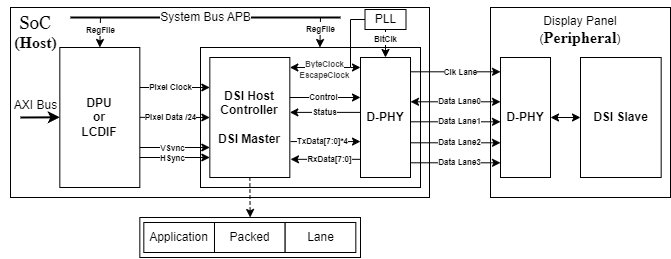

The diagram above was exported from draw.io. Its source (the exported page's mxGraphModel, read from the mxfile embedded in the PNG):
<mxGraphModel dx="624" dy="127" grid="1" gridSize="10" guides="1" tooltips="1" connect="1" arrows="1" fold="1" page="0" pageScale="1" pageWidth="850" pageHeight="1100" background="#ffffff" math="0" shadow="0">
  <root>
    <mxCell id="0" />
    <mxCell id="1" parent="0" />
    <mxCell id="192" value="Display Panel&lt;div&gt;(&lt;span style=&quot;color: rgb(0, 0, 0); font-family: Arial-BoldMT; font-size: 12.0041pt; font-weight: bold; background-color: transparent;&quot;&gt;Peripheral&lt;/span&gt;&lt;span style=&quot;background-color: transparent;&quot;&gt;)&lt;/span&gt;&lt;/div&gt;&lt;div&gt;&lt;br&gt;&lt;/div&gt;&lt;div&gt;&lt;br&gt;&lt;/div&gt;&lt;div&gt;&lt;br&gt;&lt;/div&gt;&lt;div&gt;&lt;br&gt;&lt;/div&gt;&lt;div&gt;&lt;br&gt;&lt;/div&gt;&lt;div&gt;&lt;br&gt;&lt;/div&gt;&lt;div&gt;&lt;br&gt;&lt;/div&gt;&lt;div&gt;&lt;br&gt;&lt;/div&gt;&lt;div&gt;&lt;br&gt;&lt;/div&gt;&lt;div&gt;&lt;br&gt;&lt;/div&gt;" style="rounded=0;whiteSpace=wrap;html=1;" parent="1" vertex="1">
      <mxGeometry x="430" y="130" width="180" height="190" as="geometry" />
    </mxCell>
    <mxCell id="199" value="&lt;span style=&quot;color: rgb(0, 0, 0);&quot;&gt;&lt;b&gt;DSI Slave&lt;/b&gt;&lt;/span&gt;" style="rounded=0;whiteSpace=wrap;html=1;" parent="1" vertex="1">
      <mxGeometry x="520" y="180" width="80.67" height="120" as="geometry" />
    </mxCell>
    <mxCell id="200" value="" style="rounded=0;whiteSpace=wrap;html=1;" parent="1" vertex="1">
      <mxGeometry x="-50" y="130" width="419" height="190" as="geometry" />
    </mxCell>
    <mxCell id="201" style="edgeStyle=none;html=1;entryX=0;entryY=0.75;entryDx=0;entryDy=0;strokeWidth=2;" parent="1" edge="1">
      <mxGeometry relative="1" as="geometry">
        <mxPoint x="-40" y="240" as="sourcePoint" />
        <mxPoint x="-0.6700000000000017" y="239.81" as="targetPoint" />
      </mxGeometry>
    </mxCell>
    <mxCell id="202" value="" style="rounded=0;whiteSpace=wrap;html=1;" parent="1" vertex="1">
      <mxGeometry x="140" y="170" width="220" height="140" as="geometry" />
    </mxCell>
    <mxCell id="203" value="&lt;b&gt;D-PHY&lt;/b&gt;" style="rounded=0;whiteSpace=wrap;html=1;" parent="1" vertex="1">
      <mxGeometry x="300" y="180" width="50" height="120" as="geometry" />
    </mxCell>
    <mxCell id="204" style="edgeStyle=none;html=1;exitX=0.5;exitY=1;exitDx=0;exitDy=0;entryX=0.5;entryY=0;entryDx=0;entryDy=0;strokeWidth=1;dashed=1;" parent="1" source="205" target="240" edge="1">
      <mxGeometry relative="1" as="geometry">
        <mxPoint x="189.99999999999977" y="340" as="targetPoint" />
      </mxGeometry>
    </mxCell>
    <mxCell id="205" value="&lt;span style=&quot;color: rgb(0, 0, 0);&quot;&gt;&lt;b&gt;DSI Host&lt;/b&gt;&lt;/span&gt;&lt;div&gt;&lt;span style=&quot;color: rgb(0, 0, 0);&quot;&gt;&lt;b&gt;Controller&lt;/b&gt;&lt;/span&gt;&lt;/div&gt;&lt;div&gt;&lt;span style=&quot;color: rgb(0, 0, 0);&quot;&gt;&lt;b&gt;&lt;br&gt;&lt;/b&gt;&lt;/span&gt;&lt;/div&gt;&lt;div&gt;&lt;span style=&quot;color: rgb(0, 0, 0);&quot;&gt;&lt;b&gt;DSI Master&lt;/b&gt;&lt;/span&gt;&lt;/div&gt;" style="rounded=0;whiteSpace=wrap;html=1;" parent="1" vertex="1">
      <mxGeometry x="149.32999999999998" y="180" width="80" height="120" as="geometry" />
    </mxCell>
    <mxCell id="206" value="" style="endArrow=classic;startArrow=classic;html=1;" parent="1" edge="1">
      <mxGeometry width="50" height="50" relative="1" as="geometry">
        <mxPoint x="350" y="224.3" as="sourcePoint" />
        <mxPoint x="440" y="224.3" as="targetPoint" />
      </mxGeometry>
    </mxCell>
    <mxCell id="207" value="&lt;font style=&quot;font-size: 8px;&quot;&gt;&lt;b&gt;Data Lane0&lt;/b&gt;&lt;/font&gt;" style="edgeLabel;html=1;align=center;verticalAlign=middle;resizable=0;points=[];" parent="206" vertex="1" connectable="0">
      <mxGeometry x="-0.0317" y="1" relative="1" as="geometry">
        <mxPoint x="5" as="offset" />
      </mxGeometry>
    </mxCell>
    <mxCell id="208" value="" style="endArrow=classic;html=1;" parent="1" edge="1">
      <mxGeometry width="50" height="50" relative="1" as="geometry">
        <mxPoint x="350" y="194.3" as="sourcePoint" />
        <mxPoint x="440" y="194.3" as="targetPoint" />
      </mxGeometry>
    </mxCell>
    <mxCell id="209" value="&lt;font style=&quot;font-size: 8px;&quot;&gt;&lt;b&gt;Clk Lane&lt;/b&gt;&lt;/font&gt;" style="edgeLabel;html=1;align=center;verticalAlign=middle;resizable=0;points=[];" parent="208" vertex="1" connectable="0">
      <mxGeometry x="-0.0106" relative="1" as="geometry">
        <mxPoint x="5" as="offset" />
      </mxGeometry>
    </mxCell>
    <mxCell id="210" value="" style="endArrow=classic;html=1;" parent="1" edge="1">
      <mxGeometry width="50" height="50" relative="1" as="geometry">
        <mxPoint x="350" y="244.3" as="sourcePoint" />
        <mxPoint x="440" y="244.3" as="targetPoint" />
      </mxGeometry>
    </mxCell>
    <mxCell id="211" style="edgeStyle=none;html=1;entryX=0;entryY=0.5;entryDx=0;entryDy=0;" parent="1" target="205" edge="1">
      <mxGeometry relative="1" as="geometry">
        <mxPoint x="79.33" y="239.86" as="sourcePoint" />
        <mxPoint x="139.32999999999998" y="239.86000000000024" as="targetPoint" />
      </mxGeometry>
    </mxCell>
    <mxCell id="212" value="&lt;font style=&quot;font-size: 8px;&quot;&gt;&lt;b&gt;Pixel Data /24&lt;/b&gt;&lt;/font&gt;" style="edgeLabel;html=1;align=center;verticalAlign=middle;resizable=0;points=[];" parent="211" vertex="1" connectable="0">
      <mxGeometry x="-0.35" y="2" relative="1" as="geometry">
        <mxPoint x="8" y="1" as="offset" />
      </mxGeometry>
    </mxCell>
    <mxCell id="213" style="edgeStyle=none;html=1;entryX=0;entryY=0.25;entryDx=0;entryDy=0;" parent="1" target="205" edge="1">
      <mxGeometry relative="1" as="geometry">
        <mxPoint x="79.33" y="210" as="sourcePoint" />
        <mxPoint x="139.32999999999998" y="210.00000000000023" as="targetPoint" />
      </mxGeometry>
    </mxCell>
    <mxCell id="214" value="&lt;font style=&quot;font-size: 8px;&quot;&gt;&lt;b&gt;Pixel Clock&lt;/b&gt;&lt;/font&gt;" style="edgeLabel;html=1;align=center;verticalAlign=middle;resizable=0;points=[];" parent="213" vertex="1" connectable="0">
      <mxGeometry x="-0.028" relative="1" as="geometry">
        <mxPoint x="-3" y="-1" as="offset" />
      </mxGeometry>
    </mxCell>
    <mxCell id="215" style="edgeStyle=none;html=1;exitX=1;exitY=0.75;exitDx=0;exitDy=0;entryX=0;entryY=0.75;entryDx=0;entryDy=0;" parent="1" edge="1">
      <mxGeometry relative="1" as="geometry">
        <mxPoint x="79.33" y="270" as="sourcePoint" />
        <mxPoint x="149.32999999999998" y="270" as="targetPoint" />
      </mxGeometry>
    </mxCell>
    <mxCell id="216" value="&lt;font style=&quot;font-size: 8px;&quot;&gt;&lt;b&gt;VSync&lt;/b&gt;&lt;/font&gt;" style="edgeLabel;html=1;align=center;verticalAlign=middle;resizable=0;points=[];" parent="215" vertex="1" connectable="0">
      <mxGeometry x="-0.0836" relative="1" as="geometry">
        <mxPoint as="offset" />
      </mxGeometry>
    </mxCell>
    <mxCell id="217" value="&lt;span style=&quot;color: rgb(0, 0, 0);&quot;&gt;&lt;b&gt;DPU&lt;/b&gt;&lt;/span&gt;&lt;div&gt;&lt;span style=&quot;color: rgb(0, 0, 0);&quot;&gt;&lt;font color=&quot;#000000&quot;&gt;&lt;b&gt;or&lt;br&gt;&lt;/b&gt;&lt;/font&gt;&lt;/span&gt;&lt;div&gt;&lt;span style=&quot;color: rgb(0, 0, 0);&quot;&gt;&lt;b&gt;LCDIF&lt;/b&gt;&lt;/span&gt;&lt;/div&gt;&lt;/div&gt;" style="rounded=0;whiteSpace=wrap;html=1;" parent="1" vertex="1">
      <mxGeometry x="-0.6700000000000017" y="170" width="80" height="140" as="geometry" />
    </mxCell>
    <mxCell id="218" value="&lt;font style=&quot;font-size: 8px;&quot;&gt;&lt;b&gt;Data Lane1&lt;/b&gt;&lt;/font&gt;" style="edgeLabel;html=1;align=center;verticalAlign=middle;resizable=0;points=[];" parent="1" vertex="1" connectable="0">
      <mxGeometry x="399.0038461538461" y="243.30000000000007" as="geometry" />
    </mxCell>
    <mxCell id="219" value="" style="endArrow=classic;html=1;" parent="1" edge="1">
      <mxGeometry width="50" height="50" relative="1" as="geometry">
        <mxPoint x="350" y="265.3" as="sourcePoint" />
        <mxPoint x="440" y="265.3" as="targetPoint" />
      </mxGeometry>
    </mxCell>
    <mxCell id="220" value="&lt;font style=&quot;font-size: 8px;&quot;&gt;&lt;b&gt;Data Lane2&lt;/b&gt;&lt;/font&gt;" style="edgeLabel;html=1;align=center;verticalAlign=middle;resizable=0;points=[];" parent="1" vertex="1" connectable="0">
      <mxGeometry x="399.0038461538461" y="264.30000000000007" as="geometry" />
    </mxCell>
    <mxCell id="221" value="" style="endArrow=classic;html=1;" parent="1" edge="1">
      <mxGeometry width="50" height="50" relative="1" as="geometry">
        <mxPoint x="350" y="285.3" as="sourcePoint" />
        <mxPoint x="440" y="285.3" as="targetPoint" />
      </mxGeometry>
    </mxCell>
    <mxCell id="222" value="&lt;font style=&quot;font-size: 8px;&quot;&gt;&lt;b&gt;Data Lane3&lt;/b&gt;&lt;/font&gt;" style="edgeLabel;html=1;align=center;verticalAlign=middle;resizable=0;points=[];" parent="1" vertex="1" connectable="0">
      <mxGeometry x="399.0038461538461" y="284.30000000000007" as="geometry" />
    </mxCell>
    <mxCell id="223" style="edgeStyle=none;html=1;exitX=1;exitY=0.75;exitDx=0;exitDy=0;entryX=0;entryY=0.75;entryDx=0;entryDy=0;" parent="1" edge="1">
      <mxGeometry relative="1" as="geometry">
        <mxPoint x="79.33" y="280" as="sourcePoint" />
        <mxPoint x="149.32999999999998" y="280" as="targetPoint" />
      </mxGeometry>
    </mxCell>
    <mxCell id="224" value="&lt;font style=&quot;font-size: 8px;&quot;&gt;&lt;b&gt;HSync&lt;/b&gt;&lt;/font&gt;" style="edgeLabel;html=1;align=center;verticalAlign=middle;resizable=0;points=[];" parent="223" vertex="1" connectable="0">
      <mxGeometry x="-0.0836" relative="1" as="geometry">
        <mxPoint as="offset" />
      </mxGeometry>
    </mxCell>
    <mxCell id="226" value="" style="endArrow=classic;html=1;entryX=0.5;entryY=0;entryDx=0;entryDy=0;" parent="1" target="217" edge="1">
      <mxGeometry width="50" height="50" relative="1" as="geometry">
        <mxPoint x="40" y="140" as="sourcePoint" />
        <mxPoint x="80" y="110" as="targetPoint" />
      </mxGeometry>
    </mxCell>
    <mxCell id="227" value="&lt;span style=&quot;font-size: 8px;&quot;&gt;&lt;b&gt;RegFile&lt;/b&gt;&lt;/span&gt;" style="edgeLabel;html=1;align=center;verticalAlign=middle;resizable=0;points=[];" parent="226" vertex="1" connectable="0">
      <mxGeometry x="-0.146" relative="1" as="geometry">
        <mxPoint y="-1" as="offset" />
      </mxGeometry>
    </mxCell>
    <mxCell id="228" value="" style="endArrow=classic;html=1;entryX=0.5;entryY=0;entryDx=0;entryDy=0;" parent="1" edge="1">
      <mxGeometry width="50" height="50" relative="1" as="geometry">
        <mxPoint x="260" y="140" as="sourcePoint" />
        <mxPoint x="259.43" y="170" as="targetPoint" />
      </mxGeometry>
    </mxCell>
    <mxCell id="229" value="&lt;span style=&quot;font-size: 8px;&quot;&gt;&lt;b&gt;RegFile&lt;/b&gt;&lt;/span&gt;" style="edgeLabel;html=1;align=center;verticalAlign=middle;resizable=0;points=[];" parent="228" vertex="1" connectable="0">
      <mxGeometry x="-0.146" relative="1" as="geometry">
        <mxPoint y="-2" as="offset" />
      </mxGeometry>
    </mxCell>
    <mxCell id="230" value="" style="endArrow=none;html=1;strokeWidth=2;" parent="1" edge="1">
      <mxGeometry width="50" height="50" relative="1" as="geometry">
        <mxPoint x="10" y="140" as="sourcePoint" />
        <mxPoint x="280" y="140" as="targetPoint" />
      </mxGeometry>
    </mxCell>
    <mxCell id="231" value="&lt;span style=&quot;color: rgb(0, 0, 0); font-size: 12px; background-color: rgb(251, 251, 251);&quot;&gt;System Bus APB&lt;/span&gt;" style="edgeLabel;html=1;align=center;verticalAlign=middle;resizable=0;points=[];" parent="230" vertex="1" connectable="0">
      <mxGeometry x="-0.0765" y="-2" relative="1" as="geometry">
        <mxPoint x="10" y="-2" as="offset" />
      </mxGeometry>
    </mxCell>
    <mxCell id="232" value="" style="endArrow=classic;html=1;" parent="1" edge="1">
      <mxGeometry width="50" height="50" relative="1" as="geometry">
        <mxPoint x="300" y="281.82" as="sourcePoint" />
        <mxPoint x="230" y="281.82" as="targetPoint" />
      </mxGeometry>
    </mxCell>
    <mxCell id="233" value="&lt;font style=&quot;font-size: 8px;&quot;&gt;&lt;b&gt;RxData[7:0]&lt;/b&gt;&lt;/font&gt;" style="edgeLabel;html=1;align=center;verticalAlign=middle;resizable=0;points=[];" parent="232" vertex="1" connectable="0">
      <mxGeometry x="-0.3029" y="1" relative="1" as="geometry">
        <mxPoint x="-7" y="-2" as="offset" />
      </mxGeometry>
    </mxCell>
    <mxCell id="234" value="" style="endArrow=none;html=1;startArrow=classic;startFill=1;endFill=0;" parent="1" edge="1">
      <mxGeometry width="50" height="50" relative="1" as="geometry">
        <mxPoint x="300" y="264.07000000000005" as="sourcePoint" />
        <mxPoint x="230" y="264.07000000000005" as="targetPoint" />
      </mxGeometry>
    </mxCell>
    <mxCell id="235" value="&lt;font style=&quot;font-size: 8px;&quot;&gt;&lt;b&gt;TxData[7:0]*4&lt;/b&gt;&lt;/font&gt;" style="edgeLabel;html=1;align=center;verticalAlign=middle;resizable=0;points=[];" parent="234" vertex="1" connectable="0">
      <mxGeometry x="-0.3029" y="1" relative="1" as="geometry">
        <mxPoint x="-14" y="-2" as="offset" />
      </mxGeometry>
    </mxCell>
    <mxCell id="236" value="" style="endArrow=classic;html=1;exitX=0;exitY=0.5;exitDx=0;exitDy=0;entryX=1;entryY=0;entryDx=0;entryDy=0;rounded=0;curved=0;" parent="1" source="249" edge="1">
      <mxGeometry width="50" height="50" relative="1" as="geometry">
        <mxPoint x="300.20000000000005" y="190.0000000000001" as="sourcePoint" />
        <mxPoint x="229.32999999999993" y="190" as="targetPoint" />
        <Array as="points">
          <mxPoint x="290" y="142" />
          <mxPoint x="290" y="190" />
        </Array>
      </mxGeometry>
    </mxCell>
    <mxCell id="237" value="&lt;b style=&quot;color: rgb(63, 63, 63); scrollbar-color: light-dark(#e2e2e2, #4b4b4b)&lt;br/&gt;&#09;&#09;&#09;&#09;&#09;light-dark(#fbfbfb, var(--dark-panel-color)); font-size: 8px;&quot;&gt;ByteClock&lt;/b&gt;" style="edgeLabel;html=1;align=center;verticalAlign=middle;resizable=0;points=[];" parent="236" vertex="1" connectable="0">
      <mxGeometry x="-0.0024" relative="1" as="geometry">
        <mxPoint x="-26" y="-3" as="offset" />
      </mxGeometry>
    </mxCell>
    <mxCell id="238" value="" style="endArrow=classic;html=1;entryX=0;entryY=0.25;entryDx=0;entryDy=0;exitX=1;exitY=0.25;exitDx=0;exitDy=0;" parent="1" edge="1">
      <mxGeometry width="50" height="50" relative="1" as="geometry">
        <mxPoint x="229.32999999999993" y="220" as="sourcePoint" />
        <mxPoint x="300" y="220" as="targetPoint" />
      </mxGeometry>
    </mxCell>
    <mxCell id="239" value="&lt;span style=&quot;font-size: 8px;&quot;&gt;&lt;b&gt;Control&lt;/b&gt;&lt;/span&gt;" style="edgeLabel;html=1;align=center;verticalAlign=middle;resizable=0;points=[];" parent="238" vertex="1" connectable="0">
      <mxGeometry x="-0.0602" relative="1" as="geometry">
        <mxPoint y="-1" as="offset" />
      </mxGeometry>
    </mxCell>
    <mxCell id="240" value="" style="rounded=0;whiteSpace=wrap;html=1;" parent="1" vertex="1">
      <mxGeometry x="79.33" y="340" width="220.67" height="40" as="geometry" />
    </mxCell>
    <mxCell id="241" value="Application" style="rounded=0;whiteSpace=wrap;html=1;" parent="1" vertex="1">
      <mxGeometry x="83.32" y="345" width="70.67" height="30" as="geometry" />
    </mxCell>
    <mxCell id="242" value="Packed" style="rounded=0;whiteSpace=wrap;html=1;" parent="1" vertex="1">
      <mxGeometry x="153.99" y="345" width="70.67" height="30" as="geometry" />
    </mxCell>
    <mxCell id="243" value="Lane" style="rounded=0;whiteSpace=wrap;html=1;" parent="1" vertex="1">
      <mxGeometry x="224.66000000000003" y="345" width="70.67" height="30" as="geometry" />
    </mxCell>
    <mxCell id="244" value="&lt;b&gt;D-PHY&lt;/b&gt;" style="rounded=0;whiteSpace=wrap;html=1;" parent="1" vertex="1">
      <mxGeometry x="440" y="180" width="50" height="120" as="geometry" />
    </mxCell>
    <mxCell id="245" value="&lt;p&gt;&lt;font face=&quot;Georgia&quot; style=&quot;font-size: 18px; color: rgb(0, 0, 0);&quot;&gt;SoC&lt;/font&gt;&lt;/p&gt;" style="text;html=1;align=center;verticalAlign=middle;whiteSpace=wrap;rounded=0;" parent="1" vertex="1">
      <mxGeometry x="-55" y="130" width="60" height="30" as="geometry" />
    </mxCell>
    <mxCell id="246" value="&lt;b style=&quot;font-family: Arial-BoldMT; font-size: 16.0055px; text-wrap-mode: wrap;&quot;&gt;&lt;font style=&quot;color: rgb(0, 0, 0);&quot;&gt;(Host)&lt;/font&gt;&lt;/b&gt;" style="text;html=1;align=center;verticalAlign=middle;resizable=0;points=[];autosize=1;strokeColor=none;fillColor=none;" parent="1" vertex="1">
      <mxGeometry x="-60" y="150" width="70" height="30" as="geometry" />
    </mxCell>
    <mxCell id="247" style="edgeStyle=none;html=1;exitX=0.5;exitY=1;exitDx=0;exitDy=0;entryX=0.5;entryY=0;entryDx=0;entryDy=0;strokeWidth=1;" parent="1" source="249" target="203" edge="1">
      <mxGeometry relative="1" as="geometry" />
    </mxCell>
    <mxCell id="248" value="&lt;font style=&quot;font-size: 8px; color: rgb(0, 0, 0);&quot;&gt;&lt;b&gt;BitClk&lt;/b&gt;&lt;/font&gt;" style="edgeLabel;html=1;align=center;verticalAlign=middle;resizable=0;points=[];" parent="247" vertex="1" connectable="0">
      <mxGeometry x="-0.3099" relative="1" as="geometry">
        <mxPoint y="-1" as="offset" />
      </mxGeometry>
    </mxCell>
    <mxCell id="249" value="PLL" style="rounded=0;whiteSpace=wrap;html=1;" parent="1" vertex="1">
      <mxGeometry x="304.5" y="132" width="41" height="20" as="geometry" />
    </mxCell>
    <mxCell id="250" value="" style="endArrow=classic;startArrow=classic;html=1;exitX=1;exitY=0.5;exitDx=0;exitDy=0;entryX=0;entryY=0.5;entryDx=0;entryDy=0;" parent="1" source="244" target="199" edge="1">
      <mxGeometry width="50" height="50" relative="1" as="geometry">
        <mxPoint x="460" y="360" as="sourcePoint" />
        <mxPoint x="510" y="310" as="targetPoint" />
      </mxGeometry>
    </mxCell>
    <mxCell id="253" value="AXI Bus" style="text;html=1;align=center;verticalAlign=middle;resizable=0;points=[];autosize=1;strokeColor=none;fillColor=none;" parent="1" vertex="1">
      <mxGeometry x="-60" y="213.3" width="70" height="30" as="geometry" />
    </mxCell>
    <mxCell id="254" value="&lt;b style=&quot;color: rgb(63, 63, 63); scrollbar-color: light-dark(#e2e2e2, #4b4b4b)&lt;br/&gt;&#09;&#09;&#09;&#09;&#09;light-dark(#fbfbfb, var(--dark-panel-color)); font-size: 8px;&quot;&gt;EscapeClock&lt;/b&gt;" style="edgeLabel;html=1;align=center;verticalAlign=middle;resizable=0;points=[];" parent="1" vertex="1" connectable="0">
      <mxGeometry x="263.9999999999999" y="196.89534883720927" as="geometry" />
    </mxCell>
    <mxCell id="255" value="" style="endArrow=none;html=1;entryX=0;entryY=0.25;entryDx=0;entryDy=0;exitX=1;exitY=0.25;exitDx=0;exitDy=0;startArrow=classic;startFill=1;endFill=0;" parent="1" edge="1">
      <mxGeometry width="50" height="50" relative="1" as="geometry">
        <mxPoint x="229.32999999999993" y="234.89" as="sourcePoint" />
        <mxPoint x="300" y="234.89" as="targetPoint" />
      </mxGeometry>
    </mxCell>
    <mxCell id="256" value="&lt;span style=&quot;font-size: 8px;&quot;&gt;&lt;b&gt;Status&lt;/b&gt;&lt;/span&gt;" style="edgeLabel;html=1;align=center;verticalAlign=middle;resizable=0;points=[];" parent="255" vertex="1" connectable="0">
      <mxGeometry x="-0.0602" relative="1" as="geometry">
        <mxPoint x="1" y="-1" as="offset" />
      </mxGeometry>
    </mxCell>
    <mxCell id="257" value="" style="endArrow=classic;html=1;" edge="1" parent="1">
      <mxGeometry width="50" height="50" relative="1" as="geometry">
        <mxPoint x="290" y="190" as="sourcePoint" />
        <mxPoint x="300" y="190" as="targetPoint" />
      </mxGeometry>
    </mxCell>
  </root>
</mxGraphModel>